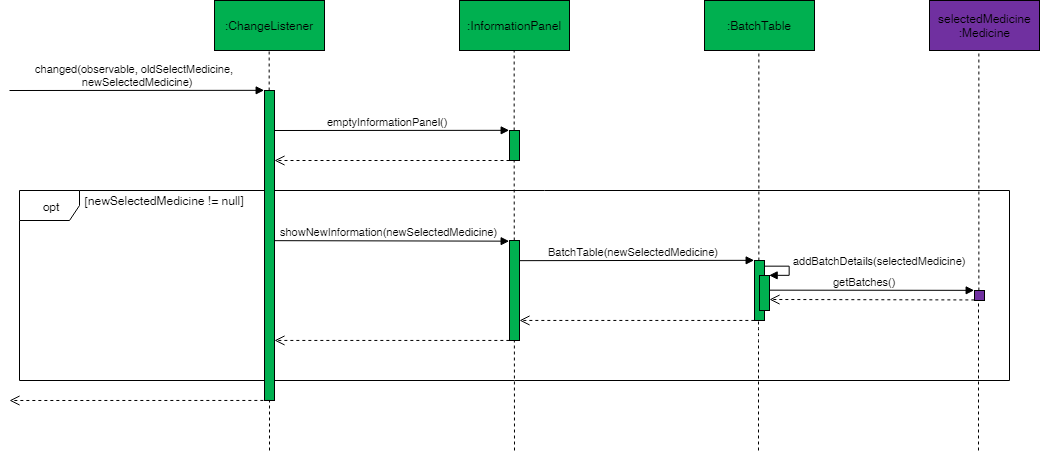

The diagram above was exported from draw.io. Its source (the exported page's mxGraphModel, read from the mxfile embedded in the PNG):
<mxGraphModel dx="1527" dy="336" grid="1" gridSize="10" guides="1" tooltips="1" connect="1" arrows="1" fold="1" page="1" pageScale="1" pageWidth="827" pageHeight="1169" math="0" shadow="0">
  <root>
    <mxCell id="0" />
    <mxCell id="1" parent="0" />
    <mxCell id="_V0nmX5iZmkMP8IOp7yU-8" value="changed(&lt;span&gt;observable&lt;/span&gt;&lt;span&gt;, &lt;/span&gt;&lt;span&gt;oldSelectMedicine&lt;/span&gt;&lt;span&gt;,&lt;br&gt;&amp;nbsp;&amp;nbsp;&lt;/span&gt;&lt;span&gt;newSelectedMedicine)&lt;/span&gt;" style="html=1;verticalAlign=bottom;endArrow=block;entryX=0.003;entryY=-0.001;entryDx=0;entryDy=0;entryPerimeter=0;" parent="1" target="_V0nmX5iZmkMP8IOp7yU-3" edge="1">
      <mxGeometry x="-0.0238" width="80" relative="1" as="geometry">
        <mxPoint x="-540" y="210" as="sourcePoint" />
        <mxPoint x="-300" y="211" as="targetPoint" />
        <mxPoint x="1" as="offset" />
      </mxGeometry>
    </mxCell>
    <mxCell id="_V0nmX5iZmkMP8IOp7yU-19" value="opt" style="shape=umlFrame;whiteSpace=wrap;html=1;" parent="1" vertex="1">
      <mxGeometry x="-530" y="310" width="990" height="190" as="geometry" />
    </mxCell>
    <mxCell id="_V0nmX5iZmkMP8IOp7yU-1" value=":ChangeListener&lt;br&gt;" style="html=1;fillColor=#00b050;" parent="1" vertex="1">
      <mxGeometry x="-335" y="120" width="110" height="50" as="geometry" />
    </mxCell>
    <mxCell id="_V0nmX5iZmkMP8IOp7yU-2" value="" style="endArrow=none;dashed=1;html=1;entryX=0.5;entryY=1;entryDx=0;entryDy=0;" parent="1" source="_V0nmX5iZmkMP8IOp7yU-3" target="_V0nmX5iZmkMP8IOp7yU-1" edge="1">
      <mxGeometry width="50" height="50" relative="1" as="geometry">
        <mxPoint x="-410" y="520" as="sourcePoint" />
        <mxPoint x="-385" y="200" as="targetPoint" />
      </mxGeometry>
    </mxCell>
    <mxCell id="_V0nmX5iZmkMP8IOp7yU-3" value="" style="html=1;points=[];perimeter=orthogonalPerimeter;fillColor=#00B050;" parent="1" vertex="1">
      <mxGeometry x="-285" y="210" width="10" height="310" as="geometry" />
    </mxCell>
    <mxCell id="_V0nmX5iZmkMP8IOp7yU-4" value="" style="endArrow=none;dashed=1;html=1;" parent="1" target="_V0nmX5iZmkMP8IOp7yU-3" edge="1">
      <mxGeometry width="50" height="50" relative="1" as="geometry">
        <mxPoint x="-280" y="570" as="sourcePoint" />
        <mxPoint x="-410" y="170" as="targetPoint" />
      </mxGeometry>
    </mxCell>
    <mxCell id="_V0nmX5iZmkMP8IOp7yU-12" value="emptyInformationPanel()" style="html=1;verticalAlign=bottom;endArrow=block;entryX=0;entryY=0;entryDx=0;entryDy=0;entryPerimeter=0;" parent="1" target="_V0nmX5iZmkMP8IOp7yU-26" edge="1">
      <mxGeometry x="-0.0372" width="80" relative="1" as="geometry">
        <mxPoint x="-275" y="250" as="sourcePoint" />
        <mxPoint x="-50" y="250" as="targetPoint" />
        <mxPoint as="offset" />
      </mxGeometry>
    </mxCell>
    <mxCell id="_V0nmX5iZmkMP8IOp7yU-14" value=":InformationPanel&lt;br&gt;" style="html=1;fillColor=#00B050;" parent="1" vertex="1">
      <mxGeometry x="-90" y="120" width="110" height="50" as="geometry" />
    </mxCell>
    <mxCell id="_V0nmX5iZmkMP8IOp7yU-15" value="" style="endArrow=none;dashed=1;html=1;entryX=0.5;entryY=1;entryDx=0;entryDy=0;" parent="1" source="_V0nmX5iZmkMP8IOp7yU-16" target="_V0nmX5iZmkMP8IOp7yU-14" edge="1">
      <mxGeometry width="50" height="50" relative="1" as="geometry">
        <mxPoint x="-400" y="530" as="sourcePoint" />
        <mxPoint x="-375" y="210" as="targetPoint" />
      </mxGeometry>
    </mxCell>
    <mxCell id="_V0nmX5iZmkMP8IOp7yU-16" value="" style="html=1;points=[];perimeter=orthogonalPerimeter;" parent="1" vertex="1">
      <mxGeometry x="-40" y="250" width="10" height="30" as="geometry" />
    </mxCell>
    <mxCell id="_V0nmX5iZmkMP8IOp7yU-17" value="" style="endArrow=none;dashed=1;html=1;entryX=0.5;entryY=1;entryDx=0;entryDy=0;" parent="1" target="_V0nmX5iZmkMP8IOp7yU-16" edge="1">
      <mxGeometry width="50" height="50" relative="1" as="geometry">
        <mxPoint x="-35" y="570" as="sourcePoint" />
        <mxPoint x="-265" y="170" as="targetPoint" />
      </mxGeometry>
    </mxCell>
    <mxCell id="_V0nmX5iZmkMP8IOp7yU-18" value="" style="html=1;verticalAlign=bottom;endArrow=open;dashed=1;endSize=8;" parent="1" target="_V0nmX5iZmkMP8IOp7yU-3" edge="1">
      <mxGeometry relative="1" as="geometry">
        <mxPoint x="-40" y="280" as="sourcePoint" />
        <mxPoint x="-220" y="280" as="targetPoint" />
      </mxGeometry>
    </mxCell>
    <mxCell id="_V0nmX5iZmkMP8IOp7yU-22" value="showNewInformation(newSelectedMedicine)" style="html=1;verticalAlign=bottom;endArrow=block;exitX=1.018;exitY=0.153;exitDx=0;exitDy=0;exitPerimeter=0;entryX=0.002;entryY=0.004;entryDx=0;entryDy=0;entryPerimeter=0;" parent="1" target="_V0nmX5iZmkMP8IOp7yU-23" edge="1">
      <mxGeometry x="-0.0233" width="80" relative="1" as="geometry">
        <mxPoint x="-274.83333333333326" y="360.16666666666674" as="sourcePoint" />
        <mxPoint x="-60" y="360" as="targetPoint" />
        <mxPoint as="offset" />
      </mxGeometry>
    </mxCell>
    <mxCell id="_V0nmX5iZmkMP8IOp7yU-23" value="" style="html=1;points=[];perimeter=orthogonalPerimeter;fillColor=#00B050;" parent="1" vertex="1">
      <mxGeometry x="-40" y="360" width="10" height="100" as="geometry" />
    </mxCell>
    <mxCell id="_V0nmX5iZmkMP8IOp7yU-26" value="" style="html=1;points=[];perimeter=orthogonalPerimeter;fillColor=#00B050;" parent="1" vertex="1">
      <mxGeometry x="-40" y="250" width="10" height="30" as="geometry" />
    </mxCell>
    <mxCell id="_V0nmX5iZmkMP8IOp7yU-24" value=":BatchTable&lt;br&gt;" style="html=1;fillColor=#00B050;" parent="1" vertex="1">
      <mxGeometry x="155" y="120" width="110" height="50" as="geometry" />
    </mxCell>
    <mxCell id="_V0nmX5iZmkMP8IOp7yU-25" value="" style="endArrow=none;dashed=1;html=1;entryX=0.5;entryY=1;entryDx=0;entryDy=0;" parent="1" edge="1">
      <mxGeometry width="50" height="50" relative="1" as="geometry">
        <mxPoint x="209.35714285714312" y="380" as="sourcePoint" />
        <mxPoint x="209.35714285714312" y="170.07142857142867" as="targetPoint" />
      </mxGeometry>
    </mxCell>
    <mxCell id="_V0nmX5iZmkMP8IOp7yU-29" value="" style="endArrow=none;dashed=1;html=1;" parent="1" target="_V0nmX5iZmkMP8IOp7yU-31" edge="1">
      <mxGeometry width="50" height="50" relative="1" as="geometry">
        <mxPoint x="209" y="570" as="sourcePoint" />
        <mxPoint x="212.57142857142867" y="430.1428571428571" as="targetPoint" />
        <Array as="points">
          <mxPoint x="209" y="450" />
        </Array>
      </mxGeometry>
    </mxCell>
    <mxCell id="_V0nmX5iZmkMP8IOp7yU-30" value="BatchTable(newSelectedMedicine)" style="html=1;verticalAlign=bottom;endArrow=block;exitX=1.018;exitY=0.153;exitDx=0;exitDy=0;exitPerimeter=0;entryX=-0.005;entryY=0.004;entryDx=0;entryDy=0;entryPerimeter=0;" parent="1" edge="1" target="_V0nmX5iZmkMP8IOp7yU-31">
      <mxGeometry x="-0.0233" width="80" relative="1" as="geometry">
        <mxPoint x="-29.833333333333258" y="380.16666666666674" as="sourcePoint" />
        <mxPoint x="205.57142857142867" y="380.42857142857144" as="targetPoint" />
        <mxPoint as="offset" />
      </mxGeometry>
    </mxCell>
    <mxCell id="_V0nmX5iZmkMP8IOp7yU-31" value="" style="html=1;points=[];perimeter=orthogonalPerimeter;fillColor=#00B050;" parent="1" vertex="1">
      <mxGeometry x="205" y="380" width="10" height="60" as="geometry" />
    </mxCell>
    <mxCell id="_V0nmX5iZmkMP8IOp7yU-35" value="" style="html=1;points=[];perimeter=orthogonalPerimeter;fillColor=#00B050;" parent="1" vertex="1">
      <mxGeometry x="210" y="395" width="10" height="35" as="geometry" />
    </mxCell>
    <mxCell id="_V0nmX5iZmkMP8IOp7yU-36" value="addBatchDetails(&lt;span&gt;selectedMedicine&lt;/span&gt;)&lt;br&gt;" style="edgeStyle=orthogonalEdgeStyle;html=1;align=left;spacingLeft=2;endArrow=block;rounded=0;entryX=1;entryY=0;exitX=0.993;exitY=0.091;exitDx=0;exitDy=0;exitPerimeter=0;" parent="1" source="_V0nmX5iZmkMP8IOp7yU-31" target="_V0nmX5iZmkMP8IOp7yU-35" edge="1">
      <mxGeometry x="-0.0803" y="5" relative="1" as="geometry">
        <mxPoint x="270" y="370" as="sourcePoint" />
        <Array as="points">
          <mxPoint x="240" y="385" />
          <mxPoint x="240" y="395" />
        </Array>
        <mxPoint x="-5" y="-5" as="offset" />
      </mxGeometry>
    </mxCell>
    <mxCell id="_V0nmX5iZmkMP8IOp7yU-37" value="getBatches()" style="html=1;verticalAlign=bottom;endArrow=block;exitX=1.018;exitY=0.153;exitDx=0;exitDy=0;exitPerimeter=0;entryX=-0.004;entryY=0;entryDx=0;entryDy=0;entryPerimeter=0;" parent="1" target="_V0nmX5iZmkMP8IOp7yU-41" edge="1">
      <mxGeometry x="-0.0669" width="80" relative="1" as="geometry">
        <mxPoint x="220.16666666666674" y="409.66666666666674" as="sourcePoint" />
        <mxPoint x="420" y="410" as="targetPoint" />
        <mxPoint as="offset" />
      </mxGeometry>
    </mxCell>
    <mxCell id="_V0nmX5iZmkMP8IOp7yU-39" value="" style="endArrow=none;dashed=1;html=1;entryX=0.5;entryY=1;entryDx=0;entryDy=0;" parent="1" source="_V0nmX5iZmkMP8IOp7yU-41" edge="1">
      <mxGeometry width="50" height="50" relative="1" as="geometry">
        <mxPoint x="429.3571428571431" y="380" as="sourcePoint" />
        <mxPoint x="429.3571428571431" y="170.07142857142867" as="targetPoint" />
      </mxGeometry>
    </mxCell>
    <mxCell id="_V0nmX5iZmkMP8IOp7yU-40" value="" style="endArrow=none;dashed=1;html=1;" parent="1" target="_V0nmX5iZmkMP8IOp7yU-41" edge="1">
      <mxGeometry width="50" height="50" relative="1" as="geometry">
        <mxPoint x="429" y="570" as="sourcePoint" />
        <mxPoint x="432.57142857142867" y="430.1428571428571" as="targetPoint" />
        <Array as="points">
          <mxPoint x="429" y="450" />
        </Array>
      </mxGeometry>
    </mxCell>
    <mxCell id="_V0nmX5iZmkMP8IOp7yU-41" value="" style="html=1;points=[];perimeter=orthogonalPerimeter;fillColor=#7030a0;" parent="1" vertex="1">
      <mxGeometry x="425" y="410" width="10" height="10" as="geometry" />
    </mxCell>
    <mxCell id="_V0nmX5iZmkMP8IOp7yU-44" value="" style="html=1;verticalAlign=bottom;endArrow=open;dashed=1;endSize=8;exitX=0.029;exitY=0.517;exitDx=0;exitDy=0;exitPerimeter=0;" parent="1" edge="1">
      <mxGeometry relative="1" as="geometry">
        <mxPoint x="-40.145161290322676" y="459.95161290322596" as="sourcePoint" />
        <mxPoint x="-275" y="459.95161290322596" as="targetPoint" />
      </mxGeometry>
    </mxCell>
    <mxCell id="_V0nmX5iZmkMP8IOp7yU-45" value="" style="html=1;verticalAlign=bottom;endArrow=open;dashed=1;endSize=8;exitX=0.029;exitY=0.517;exitDx=0;exitDy=0;exitPerimeter=0;" parent="1" edge="1">
      <mxGeometry relative="1" as="geometry">
        <mxPoint x="-280.1451612903227" y="519.951612903226" as="sourcePoint" />
        <mxPoint x="-540" y="520" as="targetPoint" />
      </mxGeometry>
    </mxCell>
    <mxCell id="Rm4GCs29KppFDThEjA7d-1" value="selectedMedicine&lt;br&gt;:Medicine&lt;br&gt;" style="html=1;fillColor=#7030A0;" vertex="1" parent="1">
      <mxGeometry x="380" y="120" width="110" height="50" as="geometry" />
    </mxCell>
    <mxCell id="Rm4GCs29KppFDThEjA7d-3" value="" style="html=1;verticalAlign=bottom;endArrow=open;dashed=1;endSize=8;exitX=0.029;exitY=0.517;exitDx=0;exitDy=0;exitPerimeter=0;" edge="1" parent="1">
      <mxGeometry relative="1" as="geometry">
        <mxPoint x="204.85483870967732" y="439.95161290322596" as="sourcePoint" />
        <mxPoint x="-30" y="439.95161290322596" as="targetPoint" />
      </mxGeometry>
    </mxCell>
    <mxCell id="Rm4GCs29KppFDThEjA7d-4" value="" style="html=1;verticalAlign=bottom;endArrow=open;dashed=1;endSize=8;exitX=0.029;exitY=0.517;exitDx=0;exitDy=0;exitPerimeter=0;" edge="1" parent="1">
      <mxGeometry relative="1" as="geometry">
        <mxPoint x="424.8548387096773" y="419.45161290322596" as="sourcePoint" />
        <mxPoint x="220" y="419" as="targetPoint" />
      </mxGeometry>
    </mxCell>
    <mxCell id="Rm4GCs29KppFDThEjA7d-5" value="[newSelectedMedicine != null]" style="text;html=1;strokeColor=none;fillColor=none;align=center;verticalAlign=middle;whiteSpace=wrap;rounded=0;" vertex="1" parent="1">
      <mxGeometry x="-485" y="310" width="200" height="20" as="geometry" />
    </mxCell>
  </root>
</mxGraphModel>